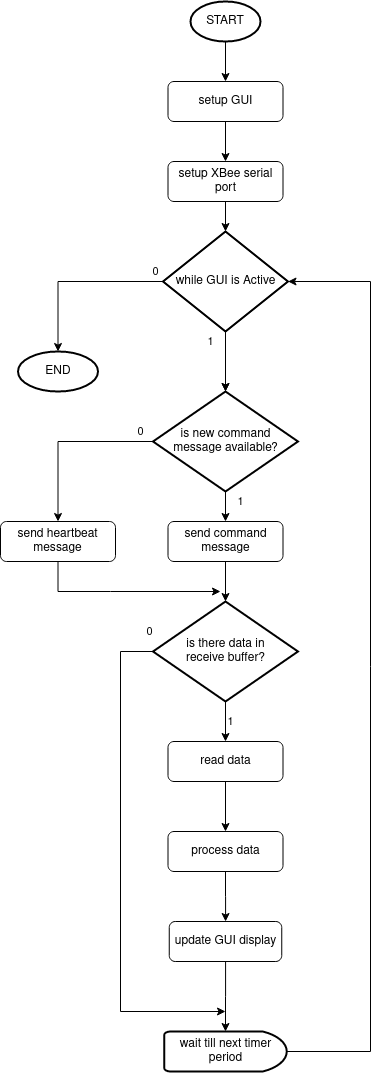

The diagram above was exported from draw.io. Its source (the exported page's mxGraphModel, read from the mxfile embedded in the PNG):
<mxGraphModel dx="1185" dy="647" grid="1" gridSize="10" guides="1" tooltips="1" connect="1" arrows="1" fold="1" page="1" pageScale="1" pageWidth="850" pageHeight="1100" background="#FFFFFF" math="0" shadow="0">
  <root>
    <mxCell id="0" />
    <mxCell id="1" parent="0" />
    <mxCell id="OdjyCu3WTSFclRXOJuyk-13" value="" style="edgeStyle=orthogonalEdgeStyle;rounded=0;orthogonalLoop=1;jettySize=auto;html=1;" edge="1" parent="1" source="OdjyCu3WTSFclRXOJuyk-1" target="OdjyCu3WTSFclRXOJuyk-2">
      <mxGeometry relative="1" as="geometry" />
    </mxCell>
    <mxCell id="OdjyCu3WTSFclRXOJuyk-1" value="START" style="strokeWidth=2;html=1;shape=mxgraph.flowchart.start_1;whiteSpace=wrap;" vertex="1" parent="1">
      <mxGeometry x="380" y="10" width="70" height="40" as="geometry" />
    </mxCell>
    <mxCell id="OdjyCu3WTSFclRXOJuyk-15" style="edgeStyle=orthogonalEdgeStyle;rounded=0;orthogonalLoop=1;jettySize=auto;html=1;entryX=0.5;entryY=0;entryDx=0;entryDy=0;" edge="1" parent="1" source="OdjyCu3WTSFclRXOJuyk-2" target="OdjyCu3WTSFclRXOJuyk-3">
      <mxGeometry relative="1" as="geometry" />
    </mxCell>
    <mxCell id="OdjyCu3WTSFclRXOJuyk-2" value="setup GUI" style="rounded=1;whiteSpace=wrap;html=1;" vertex="1" parent="1">
      <mxGeometry x="357.5" y="90" width="115" height="40" as="geometry" />
    </mxCell>
    <mxCell id="OdjyCu3WTSFclRXOJuyk-16" style="edgeStyle=orthogonalEdgeStyle;rounded=0;orthogonalLoop=1;jettySize=auto;html=1;entryX=0.5;entryY=0;entryDx=0;entryDy=0;entryPerimeter=0;" edge="1" parent="1" target="OdjyCu3WTSFclRXOJuyk-5">
      <mxGeometry relative="1" as="geometry">
        <mxPoint x="415" y="370" as="sourcePoint" />
      </mxGeometry>
    </mxCell>
    <mxCell id="OdjyCu3WTSFclRXOJuyk-28" style="edgeStyle=orthogonalEdgeStyle;rounded=0;orthogonalLoop=1;jettySize=auto;html=1;entryX=0.5;entryY=0;entryDx=0;entryDy=0;entryPerimeter=0;" edge="1" parent="1" source="OdjyCu3WTSFclRXOJuyk-3" target="OdjyCu3WTSFclRXOJuyk-26">
      <mxGeometry relative="1" as="geometry" />
    </mxCell>
    <mxCell id="OdjyCu3WTSFclRXOJuyk-3" value="setup XBee serial port" style="rounded=1;whiteSpace=wrap;html=1;" vertex="1" parent="1">
      <mxGeometry x="357.5" y="170" width="115" height="40" as="geometry" />
    </mxCell>
    <mxCell id="OdjyCu3WTSFclRXOJuyk-18" style="edgeStyle=orthogonalEdgeStyle;rounded=0;orthogonalLoop=1;jettySize=auto;html=1;entryX=0.5;entryY=0;entryDx=0;entryDy=0;entryPerimeter=0;" edge="1" parent="1" source="OdjyCu3WTSFclRXOJuyk-4" target="OdjyCu3WTSFclRXOJuyk-7">
      <mxGeometry relative="1" as="geometry" />
    </mxCell>
    <mxCell id="OdjyCu3WTSFclRXOJuyk-4" value="send command message" style="rounded=1;whiteSpace=wrap;html=1;" vertex="1" parent="1">
      <mxGeometry x="357.5" y="530" width="115" height="40" as="geometry" />
    </mxCell>
    <mxCell id="OdjyCu3WTSFclRXOJuyk-17" value="1" style="edgeStyle=orthogonalEdgeStyle;rounded=0;orthogonalLoop=1;jettySize=auto;html=1;entryX=0.5;entryY=0;entryDx=0;entryDy=0;" edge="1" parent="1" source="OdjyCu3WTSFclRXOJuyk-5" target="OdjyCu3WTSFclRXOJuyk-4">
      <mxGeometry x="0.2014" y="15" relative="1" as="geometry">
        <mxPoint as="offset" />
      </mxGeometry>
    </mxCell>
    <mxCell id="OdjyCu3WTSFclRXOJuyk-19" value="0" style="edgeStyle=orthogonalEdgeStyle;rounded=0;orthogonalLoop=1;jettySize=auto;html=1;" edge="1" parent="1" source="OdjyCu3WTSFclRXOJuyk-5" target="OdjyCu3WTSFclRXOJuyk-6">
      <mxGeometry x="-0.8571" y="-10" relative="1" as="geometry">
        <mxPoint as="offset" />
      </mxGeometry>
    </mxCell>
    <mxCell id="OdjyCu3WTSFclRXOJuyk-5" value="is new command &lt;br&gt;message available?" style="strokeWidth=2;html=1;shape=mxgraph.flowchart.decision;whiteSpace=wrap;" vertex="1" parent="1">
      <mxGeometry x="342.5" y="400" width="145" height="100" as="geometry" />
    </mxCell>
    <mxCell id="OdjyCu3WTSFclRXOJuyk-20" style="edgeStyle=orthogonalEdgeStyle;rounded=0;orthogonalLoop=1;jettySize=auto;html=1;" edge="1" parent="1" source="OdjyCu3WTSFclRXOJuyk-6">
      <mxGeometry relative="1" as="geometry">
        <mxPoint x="410" y="600" as="targetPoint" />
        <Array as="points">
          <mxPoint x="248" y="600" />
          <mxPoint x="300" y="600" />
        </Array>
      </mxGeometry>
    </mxCell>
    <mxCell id="OdjyCu3WTSFclRXOJuyk-6" value="send heartbeat message" style="rounded=1;whiteSpace=wrap;html=1;" vertex="1" parent="1">
      <mxGeometry x="190" y="530" width="115" height="40" as="geometry" />
    </mxCell>
    <mxCell id="OdjyCu3WTSFclRXOJuyk-21" value="1" style="edgeStyle=orthogonalEdgeStyle;rounded=0;orthogonalLoop=1;jettySize=auto;html=1;entryX=0.5;entryY=0;entryDx=0;entryDy=0;" edge="1" parent="1" source="OdjyCu3WTSFclRXOJuyk-7" target="OdjyCu3WTSFclRXOJuyk-8">
      <mxGeometry y="5" relative="1" as="geometry">
        <mxPoint as="offset" />
      </mxGeometry>
    </mxCell>
    <mxCell id="OdjyCu3WTSFclRXOJuyk-31" value="0" style="edgeStyle=orthogonalEdgeStyle;rounded=0;orthogonalLoop=1;jettySize=auto;html=1;" edge="1" parent="1" source="OdjyCu3WTSFclRXOJuyk-7">
      <mxGeometry x="-0.9455" y="-10" relative="1" as="geometry">
        <mxPoint x="415" y="1020" as="targetPoint" />
        <Array as="points">
          <mxPoint x="310" y="660" />
          <mxPoint x="310" y="1020" />
        </Array>
        <mxPoint x="10" y="-10" as="offset" />
      </mxGeometry>
    </mxCell>
    <mxCell id="OdjyCu3WTSFclRXOJuyk-7" value="is there data in&lt;br&gt; receive buffer?" style="strokeWidth=2;html=1;shape=mxgraph.flowchart.decision;whiteSpace=wrap;" vertex="1" parent="1">
      <mxGeometry x="342.5" y="610" width="145" height="100" as="geometry" />
    </mxCell>
    <mxCell id="OdjyCu3WTSFclRXOJuyk-22" style="edgeStyle=orthogonalEdgeStyle;rounded=0;orthogonalLoop=1;jettySize=auto;html=1;" edge="1" parent="1" source="OdjyCu3WTSFclRXOJuyk-8" target="OdjyCu3WTSFclRXOJuyk-9">
      <mxGeometry relative="1" as="geometry" />
    </mxCell>
    <mxCell id="OdjyCu3WTSFclRXOJuyk-8" value="read data" style="rounded=1;whiteSpace=wrap;html=1;" vertex="1" parent="1">
      <mxGeometry x="357.5" y="750" width="115" height="40" as="geometry" />
    </mxCell>
    <mxCell id="OdjyCu3WTSFclRXOJuyk-23" style="edgeStyle=orthogonalEdgeStyle;rounded=0;orthogonalLoop=1;jettySize=auto;html=1;" edge="1" parent="1" source="OdjyCu3WTSFclRXOJuyk-9" target="OdjyCu3WTSFclRXOJuyk-10">
      <mxGeometry relative="1" as="geometry" />
    </mxCell>
    <mxCell id="OdjyCu3WTSFclRXOJuyk-9" value="process data" style="rounded=1;whiteSpace=wrap;html=1;" vertex="1" parent="1">
      <mxGeometry x="357.5" y="840" width="115" height="40" as="geometry" />
    </mxCell>
    <mxCell id="OdjyCu3WTSFclRXOJuyk-24" style="edgeStyle=orthogonalEdgeStyle;rounded=0;orthogonalLoop=1;jettySize=auto;html=1;entryX=0.5;entryY=0;entryDx=0;entryDy=0;entryPerimeter=0;" edge="1" parent="1" source="OdjyCu3WTSFclRXOJuyk-10" target="OdjyCu3WTSFclRXOJuyk-11">
      <mxGeometry relative="1" as="geometry" />
    </mxCell>
    <mxCell id="OdjyCu3WTSFclRXOJuyk-10" value="update GUI display" style="rounded=1;whiteSpace=wrap;html=1;" vertex="1" parent="1">
      <mxGeometry x="358.75" y="930" width="112.5" height="40" as="geometry" />
    </mxCell>
    <mxCell id="OdjyCu3WTSFclRXOJuyk-25" style="edgeStyle=orthogonalEdgeStyle;rounded=0;orthogonalLoop=1;jettySize=auto;html=1;exitX=1;exitY=0.5;exitDx=0;exitDy=0;exitPerimeter=0;entryX=1;entryY=0.5;entryDx=0;entryDy=0;entryPerimeter=0;" edge="1" parent="1" source="OdjyCu3WTSFclRXOJuyk-11" target="OdjyCu3WTSFclRXOJuyk-26">
      <mxGeometry relative="1" as="geometry">
        <mxPoint x="570" y="395.88235294117646" as="targetPoint" />
        <Array as="points">
          <mxPoint x="560" y="1060" />
          <mxPoint x="560" y="290" />
        </Array>
      </mxGeometry>
    </mxCell>
    <mxCell id="OdjyCu3WTSFclRXOJuyk-11" value="wait till next timer period" style="strokeWidth=2;html=1;shape=mxgraph.flowchart.delay;whiteSpace=wrap;" vertex="1" parent="1">
      <mxGeometry x="353.75" y="1040" width="122.5" height="40" as="geometry" />
    </mxCell>
    <mxCell id="OdjyCu3WTSFclRXOJuyk-27" value="1" style="edgeStyle=orthogonalEdgeStyle;rounded=0;orthogonalLoop=1;jettySize=auto;html=1;entryX=0.5;entryY=0;entryDx=0;entryDy=0;entryPerimeter=0;" edge="1" parent="1" source="OdjyCu3WTSFclRXOJuyk-26" target="OdjyCu3WTSFclRXOJuyk-5">
      <mxGeometry x="-0.6667" y="-15" relative="1" as="geometry">
        <mxPoint as="offset" />
      </mxGeometry>
    </mxCell>
    <mxCell id="OdjyCu3WTSFclRXOJuyk-29" value="0" style="edgeStyle=orthogonalEdgeStyle;rounded=0;orthogonalLoop=1;jettySize=auto;html=1;" edge="1" parent="1" source="OdjyCu3WTSFclRXOJuyk-26" target="OdjyCu3WTSFclRXOJuyk-30">
      <mxGeometry x="-0.9115" y="-10" relative="1" as="geometry">
        <mxPoint x="120" y="390" as="targetPoint" />
        <mxPoint as="offset" />
      </mxGeometry>
    </mxCell>
    <mxCell id="OdjyCu3WTSFclRXOJuyk-26" value="while GUI is Active" style="strokeWidth=2;html=1;shape=mxgraph.flowchart.decision;whiteSpace=wrap;" vertex="1" parent="1">
      <mxGeometry x="352.5" y="240" width="125" height="100" as="geometry" />
    </mxCell>
    <mxCell id="OdjyCu3WTSFclRXOJuyk-30" value="END" style="strokeWidth=2;html=1;shape=mxgraph.flowchart.start_1;whiteSpace=wrap;" vertex="1" parent="1">
      <mxGeometry x="207.5" y="360" width="80" height="40" as="geometry" />
    </mxCell>
  </root>
</mxGraphModel>